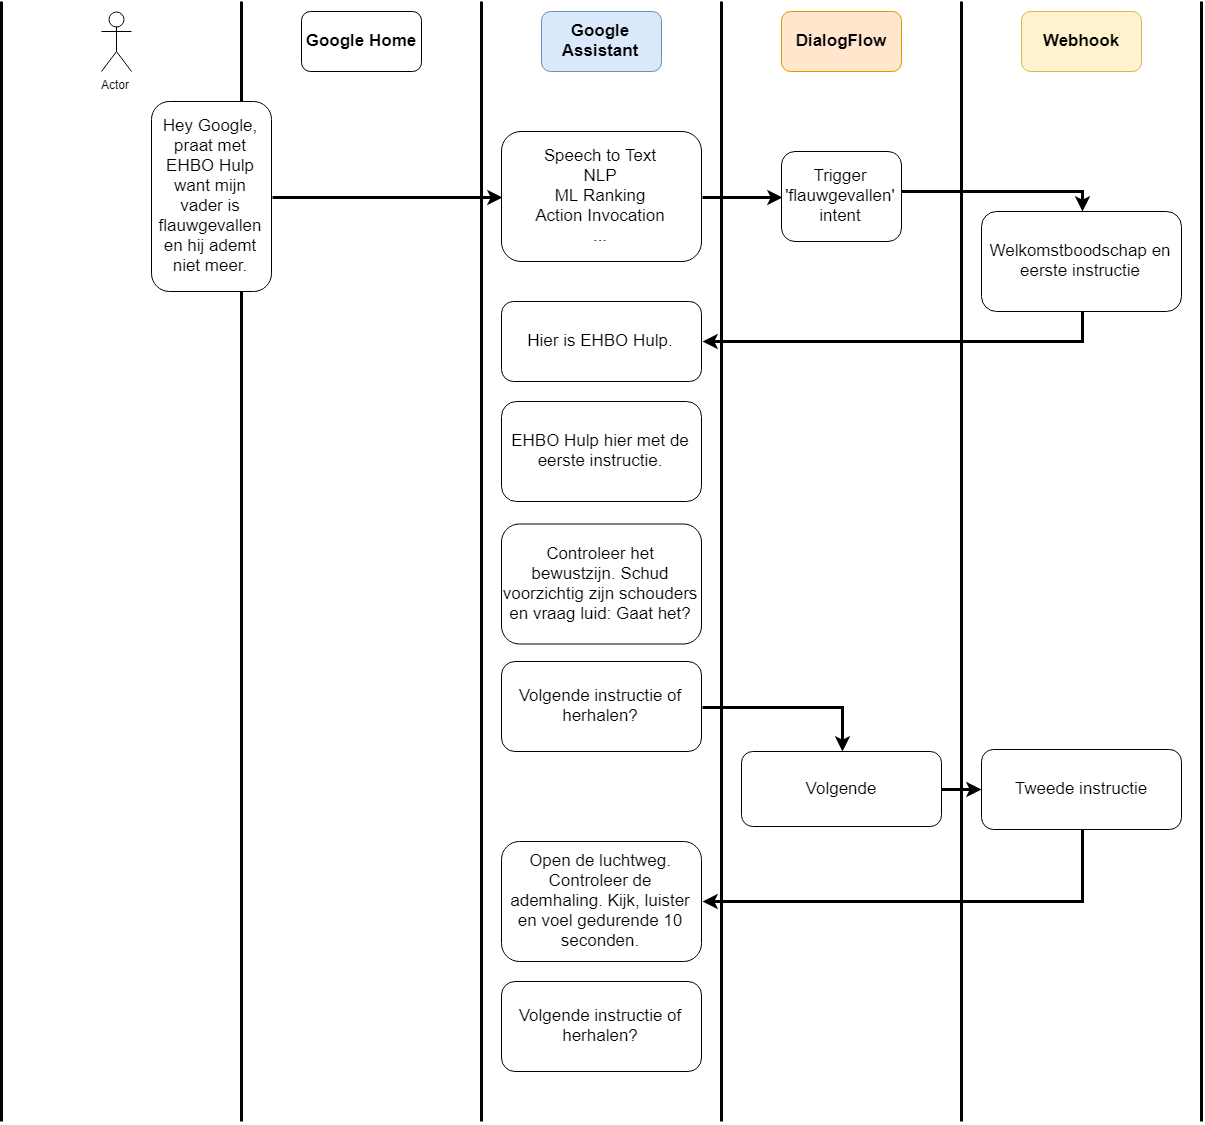

The diagram above was exported from draw.io. Its source (the exported page's mxGraphModel, read from the mxfile embedded in the PNG):
<mxGraphModel dx="1508" dy="1480" grid="1" gridSize="10" guides="1" tooltips="1" connect="1" arrows="1" fold="1" page="1" pageScale="1" pageWidth="827" pageHeight="1169" math="0" shadow="0">
  <root>
    <mxCell id="0" />
    <mxCell id="1" parent="0" />
    <mxCell id="L6f5iu9kaZOFk9X9GLYk-2" value="" style="endArrow=none;html=1;strokeWidth=3;" edge="1" parent="1">
      <mxGeometry width="50" height="50" relative="1" as="geometry">
        <mxPoint x="219" y="1130" as="sourcePoint" />
        <mxPoint x="219" y="10" as="targetPoint" />
      </mxGeometry>
    </mxCell>
    <mxCell id="L6f5iu9kaZOFk9X9GLYk-3" value="" style="endArrow=none;html=1;strokeWidth=3;" edge="1" parent="1">
      <mxGeometry width="50" height="50" relative="1" as="geometry">
        <mxPoint x="459" y="1130" as="sourcePoint" />
        <mxPoint x="459" y="10" as="targetPoint" />
      </mxGeometry>
    </mxCell>
    <mxCell id="L6f5iu9kaZOFk9X9GLYk-4" value="" style="endArrow=none;html=1;strokeWidth=3;" edge="1" parent="1">
      <mxGeometry width="50" height="50" relative="1" as="geometry">
        <mxPoint x="699" y="1130" as="sourcePoint" />
        <mxPoint x="699" y="10" as="targetPoint" />
      </mxGeometry>
    </mxCell>
    <mxCell id="L6f5iu9kaZOFk9X9GLYk-5" value="" style="endArrow=none;html=1;strokeWidth=3;" edge="1" parent="1">
      <mxGeometry width="50" height="50" relative="1" as="geometry">
        <mxPoint x="939" y="1130" as="sourcePoint" />
        <mxPoint x="939" y="10" as="targetPoint" />
      </mxGeometry>
    </mxCell>
    <mxCell id="L6f5iu9kaZOFk9X9GLYk-6" value="" style="endArrow=none;html=1;strokeWidth=3;" edge="1" parent="1">
      <mxGeometry width="50" height="50" relative="1" as="geometry">
        <mxPoint x="1179" y="1130" as="sourcePoint" />
        <mxPoint x="1179" y="10" as="targetPoint" />
      </mxGeometry>
    </mxCell>
    <mxCell id="L6f5iu9kaZOFk9X9GLYk-7" value="" style="endArrow=none;html=1;strokeWidth=3;" edge="1" parent="1">
      <mxGeometry width="50" height="50" relative="1" as="geometry">
        <mxPoint x="1419" y="1130" as="sourcePoint" />
        <mxPoint x="1419" y="10" as="targetPoint" />
      </mxGeometry>
    </mxCell>
    <mxCell id="L6f5iu9kaZOFk9X9GLYk-9" value="Actor" style="shape=umlActor;verticalLabelPosition=bottom;labelBackgroundColor=#ffffff;verticalAlign=top;html=1;outlineConnect=0;" vertex="1" parent="1">
      <mxGeometry x="319" y="20" width="30" height="60" as="geometry" />
    </mxCell>
    <mxCell id="L6f5iu9kaZOFk9X9GLYk-10" value="&lt;font style=&quot;font-size: 17px&quot;&gt;Google Home&lt;/font&gt;" style="rounded=1;whiteSpace=wrap;html=1;fontStyle=1" vertex="1" parent="1">
      <mxGeometry x="519" y="20" width="120" height="60" as="geometry" />
    </mxCell>
    <mxCell id="L6f5iu9kaZOFk9X9GLYk-11" value="&lt;span style=&quot;font-size: 17px&quot;&gt;Google Assistant&lt;/span&gt;" style="rounded=1;whiteSpace=wrap;html=1;fillColor=#dae8fc;strokeColor=#6c8ebf;fontStyle=1" vertex="1" parent="1">
      <mxGeometry x="759" y="20" width="120" height="60" as="geometry" />
    </mxCell>
    <mxCell id="L6f5iu9kaZOFk9X9GLYk-12" value="&lt;span style=&quot;font-size: 17px&quot;&gt;DialogFlow&lt;/span&gt;" style="rounded=1;whiteSpace=wrap;html=1;fillColor=#ffe6cc;strokeColor=#d79b00;fontStyle=1" vertex="1" parent="1">
      <mxGeometry x="999" y="20" width="120" height="60" as="geometry" />
    </mxCell>
    <mxCell id="L6f5iu9kaZOFk9X9GLYk-13" value="&lt;span style=&quot;font-size: 17px&quot;&gt;Webhook&lt;/span&gt;" style="rounded=1;whiteSpace=wrap;html=1;fillColor=#fff2cc;strokeColor=#d6b656;fontStyle=1" vertex="1" parent="1">
      <mxGeometry x="1239" y="20" width="120" height="60" as="geometry" />
    </mxCell>
    <mxCell id="L6f5iu9kaZOFk9X9GLYk-17" style="edgeStyle=orthogonalEdgeStyle;rounded=0;orthogonalLoop=1;jettySize=auto;html=1;exitX=1;exitY=0.5;exitDx=0;exitDy=0;entryX=0;entryY=0.5;entryDx=0;entryDy=0;strokeWidth=3;" edge="1" parent="1" source="L6f5iu9kaZOFk9X9GLYk-14" target="L6f5iu9kaZOFk9X9GLYk-15">
      <mxGeometry relative="1" as="geometry" />
    </mxCell>
    <mxCell id="L6f5iu9kaZOFk9X9GLYk-14" value="&lt;font style=&quot;font-size: 17px&quot;&gt;Hey Google, praat met EHBO Hulp want mijn vader is flauwgevallen en hij ademt niet meer.&lt;/font&gt;" style="rounded=1;whiteSpace=wrap;html=1;" vertex="1" parent="1">
      <mxGeometry x="369" y="110" width="120" height="190" as="geometry" />
    </mxCell>
    <mxCell id="L6f5iu9kaZOFk9X9GLYk-24" style="edgeStyle=orthogonalEdgeStyle;rounded=0;orthogonalLoop=1;jettySize=auto;html=1;exitX=1;exitY=0.5;exitDx=0;exitDy=0;entryX=0;entryY=0.5;entryDx=0;entryDy=0;strokeWidth=3;" edge="1" parent="1" source="L6f5iu9kaZOFk9X9GLYk-15" target="L6f5iu9kaZOFk9X9GLYk-18">
      <mxGeometry relative="1" as="geometry" />
    </mxCell>
    <mxCell id="L6f5iu9kaZOFk9X9GLYk-15" value="&lt;font style=&quot;font-size: 17px&quot;&gt;Speech to Text&lt;br&gt;NLP&lt;br&gt;ML Ranking&lt;br&gt;Action Invocation&lt;br&gt;...&lt;br&gt;&lt;/font&gt;" style="rounded=1;whiteSpace=wrap;html=1;" vertex="1" parent="1">
      <mxGeometry x="719" y="140" width="200" height="130" as="geometry" />
    </mxCell>
    <mxCell id="L6f5iu9kaZOFk9X9GLYk-25" style="edgeStyle=orthogonalEdgeStyle;rounded=0;orthogonalLoop=1;jettySize=auto;html=1;exitX=0.5;exitY=1;exitDx=0;exitDy=0;strokeWidth=3;" edge="1" parent="1" source="L6f5iu9kaZOFk9X9GLYk-18" target="L6f5iu9kaZOFk9X9GLYk-34">
      <mxGeometry relative="1" as="geometry">
        <Array as="points">
          <mxPoint x="1059" y="200" />
          <mxPoint x="1299" y="200" />
        </Array>
      </mxGeometry>
    </mxCell>
    <mxCell id="L6f5iu9kaZOFk9X9GLYk-18" value="&lt;font style=&quot;font-size: 17px&quot;&gt;Trigger 'flauwgevallen' intent&lt;/font&gt;" style="rounded=1;whiteSpace=wrap;html=1;" vertex="1" parent="1">
      <mxGeometry x="999" y="160" width="120" height="90" as="geometry" />
    </mxCell>
    <mxCell id="L6f5iu9kaZOFk9X9GLYk-19" value="&lt;font style=&quot;font-size: 17px&quot;&gt;Hier is EHBO Hulp.&lt;br&gt;&lt;/font&gt;" style="rounded=1;whiteSpace=wrap;html=1;" vertex="1" parent="1">
      <mxGeometry x="719" y="310" width="200" height="80" as="geometry" />
    </mxCell>
    <mxCell id="L6f5iu9kaZOFk9X9GLYk-20" value="&lt;font style=&quot;font-size: 17px&quot;&gt;EHBO Hulp hier met de eerste instructie.&lt;br&gt;&lt;/font&gt;" style="rounded=1;whiteSpace=wrap;html=1;" vertex="1" parent="1">
      <mxGeometry x="719" y="410" width="200" height="100" as="geometry" />
    </mxCell>
    <mxCell id="L6f5iu9kaZOFk9X9GLYk-21" value="&lt;font style=&quot;font-size: 17px&quot;&gt;&lt;span&gt;Controleer het bewustzijn. Schud voorzichtig zijn schouders en vraag luid: Gaat het?&lt;/span&gt;&lt;br&gt;&lt;/font&gt;" style="rounded=1;whiteSpace=wrap;html=1;" vertex="1" parent="1">
      <mxGeometry x="719" y="532.5" width="200" height="120" as="geometry" />
    </mxCell>
    <mxCell id="L6f5iu9kaZOFk9X9GLYk-29" style="edgeStyle=orthogonalEdgeStyle;rounded=0;orthogonalLoop=1;jettySize=auto;html=1;exitX=1;exitY=0.5;exitDx=0;exitDy=0;entryX=0.5;entryY=0;entryDx=0;entryDy=0;strokeWidth=3;" edge="1" parent="1" source="L6f5iu9kaZOFk9X9GLYk-26" target="L6f5iu9kaZOFk9X9GLYk-27">
      <mxGeometry relative="1" as="geometry" />
    </mxCell>
    <mxCell id="L6f5iu9kaZOFk9X9GLYk-26" value="&lt;font style=&quot;font-size: 17px&quot;&gt;&lt;span&gt;Volgende instructie of herhalen?&lt;/span&gt;&lt;br&gt;&lt;/font&gt;" style="rounded=1;whiteSpace=wrap;html=1;" vertex="1" parent="1">
      <mxGeometry x="719" y="670" width="200" height="90" as="geometry" />
    </mxCell>
    <mxCell id="L6f5iu9kaZOFk9X9GLYk-37" value="" style="edgeStyle=orthogonalEdgeStyle;rounded=0;orthogonalLoop=1;jettySize=auto;html=1;strokeWidth=3;" edge="1" parent="1" source="L6f5iu9kaZOFk9X9GLYk-27" target="L6f5iu9kaZOFk9X9GLYk-36">
      <mxGeometry relative="1" as="geometry" />
    </mxCell>
    <mxCell id="L6f5iu9kaZOFk9X9GLYk-27" value="&lt;font style=&quot;font-size: 17px&quot;&gt;&lt;span&gt;Volgende&lt;/span&gt;&lt;br&gt;&lt;/font&gt;" style="rounded=1;whiteSpace=wrap;html=1;" vertex="1" parent="1">
      <mxGeometry x="959" y="760" width="200" height="75" as="geometry" />
    </mxCell>
    <mxCell id="L6f5iu9kaZOFk9X9GLYk-30" value="&lt;font style=&quot;font-size: 17px&quot;&gt;&lt;span&gt;Open de luchtweg. Controleer de ademhaling. Kijk, luister en voel gedurende 10 seconden.&lt;/span&gt;&lt;br&gt;&lt;/font&gt;" style="rounded=1;whiteSpace=wrap;html=1;" vertex="1" parent="1">
      <mxGeometry x="719" y="850" width="200" height="120" as="geometry" />
    </mxCell>
    <mxCell id="L6f5iu9kaZOFk9X9GLYk-32" value="&lt;font style=&quot;font-size: 17px&quot;&gt;&lt;span&gt;Volgende instructie of herhalen?&lt;/span&gt;&lt;br&gt;&lt;/font&gt;" style="rounded=1;whiteSpace=wrap;html=1;" vertex="1" parent="1">
      <mxGeometry x="719" y="990" width="200" height="90" as="geometry" />
    </mxCell>
    <mxCell id="L6f5iu9kaZOFk9X9GLYk-35" style="edgeStyle=orthogonalEdgeStyle;rounded=0;orthogonalLoop=1;jettySize=auto;html=1;exitX=0.5;exitY=1;exitDx=0;exitDy=0;entryX=1;entryY=0.5;entryDx=0;entryDy=0;strokeWidth=3;" edge="1" parent="1" source="L6f5iu9kaZOFk9X9GLYk-34" target="L6f5iu9kaZOFk9X9GLYk-19">
      <mxGeometry relative="1" as="geometry" />
    </mxCell>
    <mxCell id="L6f5iu9kaZOFk9X9GLYk-34" value="&lt;font style=&quot;font-size: 17px&quot;&gt;Welkomstboodschap en eerste instructie&lt;br&gt;&lt;/font&gt;" style="rounded=1;whiteSpace=wrap;html=1;" vertex="1" parent="1">
      <mxGeometry x="1199" y="220" width="200" height="100" as="geometry" />
    </mxCell>
    <mxCell id="L6f5iu9kaZOFk9X9GLYk-38" style="edgeStyle=orthogonalEdgeStyle;rounded=0;orthogonalLoop=1;jettySize=auto;html=1;exitX=0.5;exitY=1;exitDx=0;exitDy=0;entryX=1;entryY=0.5;entryDx=0;entryDy=0;strokeWidth=3;" edge="1" parent="1" source="L6f5iu9kaZOFk9X9GLYk-36" target="L6f5iu9kaZOFk9X9GLYk-30">
      <mxGeometry relative="1" as="geometry" />
    </mxCell>
    <mxCell id="L6f5iu9kaZOFk9X9GLYk-36" value="&lt;font style=&quot;font-size: 17px&quot;&gt;Tweede instructie&lt;br&gt;&lt;/font&gt;" style="rounded=1;whiteSpace=wrap;html=1;" vertex="1" parent="1">
      <mxGeometry x="1199" y="758" width="200" height="80" as="geometry" />
    </mxCell>
  </root>
</mxGraphModel>